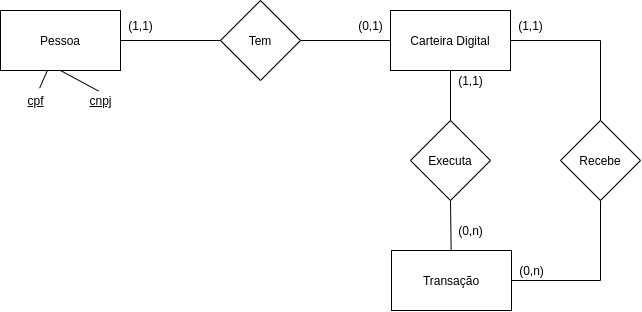

The diagram above was exported from draw.io. Its source (the exported page's mxGraphModel, read from the mxfile embedded in the PNG):
<mxGraphModel dx="1636" dy="866" grid="1" gridSize="10" guides="1" tooltips="1" connect="1" arrows="1" fold="1" page="1" pageScale="1" pageWidth="827" pageHeight="1169" math="0" shadow="0">
  <root>
    <mxCell id="ibgmWRv1E06Xn96LGnHM-0" />
    <mxCell id="ibgmWRv1E06Xn96LGnHM-1" parent="ibgmWRv1E06Xn96LGnHM-0" />
    <mxCell id="ibgmWRv1E06Xn96LGnHM-7" style="edgeStyle=none;rounded=0;orthogonalLoop=1;jettySize=auto;html=1;exitX=1;exitY=0.5;exitDx=0;exitDy=0;startArrow=none;startFill=0;endArrow=none;endFill=0;" edge="1" parent="ibgmWRv1E06Xn96LGnHM-1" source="ibgmWRv1E06Xn96LGnHM-2" target="ibgmWRv1E06Xn96LGnHM-3">
      <mxGeometry relative="1" as="geometry" />
    </mxCell>
    <mxCell id="7rmLiJ64rwyg3z5jR-v8-7" style="rounded=0;orthogonalLoop=1;jettySize=auto;html=1;entryX=0.636;entryY=-0.113;entryDx=0;entryDy=0;entryPerimeter=0;startArrow=none;startFill=0;endArrow=none;endFill=0;" edge="1" parent="ibgmWRv1E06Xn96LGnHM-1" source="ibgmWRv1E06Xn96LGnHM-2" target="7rmLiJ64rwyg3z5jR-v8-5">
      <mxGeometry relative="1" as="geometry" />
    </mxCell>
    <mxCell id="7rmLiJ64rwyg3z5jR-v8-8" style="edgeStyle=none;rounded=0;orthogonalLoop=1;jettySize=auto;html=1;exitX=0.5;exitY=1;exitDx=0;exitDy=0;entryX=0.448;entryY=0.025;entryDx=0;entryDy=0;entryPerimeter=0;startArrow=none;startFill=0;endArrow=none;endFill=0;" edge="1" parent="ibgmWRv1E06Xn96LGnHM-1" source="ibgmWRv1E06Xn96LGnHM-2" target="7rmLiJ64rwyg3z5jR-v8-6">
      <mxGeometry relative="1" as="geometry" />
    </mxCell>
    <mxCell id="ibgmWRv1E06Xn96LGnHM-2" value="Pessoa" style="rounded=0;whiteSpace=wrap;html=1;" vertex="1" parent="ibgmWRv1E06Xn96LGnHM-1">
      <mxGeometry x="50" y="110" width="120" height="60" as="geometry" />
    </mxCell>
    <mxCell id="ibgmWRv1E06Xn96LGnHM-8" style="edgeStyle=none;rounded=0;orthogonalLoop=1;jettySize=auto;html=1;exitX=1;exitY=0.5;exitDx=0;exitDy=0;startArrow=none;startFill=0;endArrow=none;endFill=0;" edge="1" parent="ibgmWRv1E06Xn96LGnHM-1" source="ibgmWRv1E06Xn96LGnHM-3" target="ibgmWRv1E06Xn96LGnHM-4">
      <mxGeometry relative="1" as="geometry" />
    </mxCell>
    <mxCell id="ibgmWRv1E06Xn96LGnHM-3" value="Tem" style="rhombus;whiteSpace=wrap;html=1;" vertex="1" parent="ibgmWRv1E06Xn96LGnHM-1">
      <mxGeometry x="270" y="100" width="80" height="80" as="geometry" />
    </mxCell>
    <mxCell id="ibgmWRv1E06Xn96LGnHM-9" style="edgeStyle=none;rounded=0;orthogonalLoop=1;jettySize=auto;html=1;exitX=0.5;exitY=1;exitDx=0;exitDy=0;entryX=0.5;entryY=0;entryDx=0;entryDy=0;startArrow=none;startFill=0;endArrow=none;endFill=0;" edge="1" parent="ibgmWRv1E06Xn96LGnHM-1" source="ibgmWRv1E06Xn96LGnHM-4" target="ibgmWRv1E06Xn96LGnHM-6">
      <mxGeometry relative="1" as="geometry" />
    </mxCell>
    <mxCell id="7rmLiJ64rwyg3z5jR-v8-1" style="edgeStyle=orthogonalEdgeStyle;rounded=0;orthogonalLoop=1;jettySize=auto;html=1;exitX=1;exitY=0.5;exitDx=0;exitDy=0;startArrow=none;startFill=0;endArrow=none;endFill=0;" edge="1" parent="ibgmWRv1E06Xn96LGnHM-1" source="ibgmWRv1E06Xn96LGnHM-4" target="7rmLiJ64rwyg3z5jR-v8-0">
      <mxGeometry relative="1" as="geometry" />
    </mxCell>
    <mxCell id="ibgmWRv1E06Xn96LGnHM-4" value="Carteira Digital" style="rounded=0;whiteSpace=wrap;html=1;" vertex="1" parent="ibgmWRv1E06Xn96LGnHM-1">
      <mxGeometry x="440" y="110" width="120" height="60" as="geometry" />
    </mxCell>
    <mxCell id="7rmLiJ64rwyg3z5jR-v8-2" style="edgeStyle=orthogonalEdgeStyle;rounded=0;orthogonalLoop=1;jettySize=auto;html=1;exitX=1;exitY=0.5;exitDx=0;exitDy=0;entryX=0.5;entryY=1;entryDx=0;entryDy=0;startArrow=none;startFill=0;endArrow=none;endFill=0;" edge="1" parent="ibgmWRv1E06Xn96LGnHM-1" source="ibgmWRv1E06Xn96LGnHM-5" target="7rmLiJ64rwyg3z5jR-v8-0">
      <mxGeometry relative="1" as="geometry" />
    </mxCell>
    <mxCell id="ibgmWRv1E06Xn96LGnHM-5" value="Transação" style="rounded=0;whiteSpace=wrap;html=1;" vertex="1" parent="ibgmWRv1E06Xn96LGnHM-1">
      <mxGeometry x="441" y="350" width="120" height="60" as="geometry" />
    </mxCell>
    <mxCell id="ibgmWRv1E06Xn96LGnHM-10" style="edgeStyle=none;rounded=0;orthogonalLoop=1;jettySize=auto;html=1;exitX=0.5;exitY=1;exitDx=0;exitDy=0;startArrow=none;startFill=0;endArrow=none;endFill=0;" edge="1" parent="ibgmWRv1E06Xn96LGnHM-1" source="ibgmWRv1E06Xn96LGnHM-6" target="ibgmWRv1E06Xn96LGnHM-5">
      <mxGeometry relative="1" as="geometry" />
    </mxCell>
    <mxCell id="ibgmWRv1E06Xn96LGnHM-6" value="Executa" style="rhombus;whiteSpace=wrap;html=1;" vertex="1" parent="ibgmWRv1E06Xn96LGnHM-1">
      <mxGeometry x="460" y="220" width="80" height="80" as="geometry" />
    </mxCell>
    <mxCell id="ibgmWRv1E06Xn96LGnHM-11" value="(1,1)" style="text;html=1;align=center;verticalAlign=middle;resizable=0;points=[];autosize=1;" vertex="1" parent="ibgmWRv1E06Xn96LGnHM-1">
      <mxGeometry x="170" y="115" width="40" height="20" as="geometry" />
    </mxCell>
    <mxCell id="ibgmWRv1E06Xn96LGnHM-12" value="(0,1)" style="text;html=1;align=center;verticalAlign=middle;resizable=0;points=[];autosize=1;" vertex="1" parent="ibgmWRv1E06Xn96LGnHM-1">
      <mxGeometry x="400" y="115" width="40" height="20" as="geometry" />
    </mxCell>
    <mxCell id="ibgmWRv1E06Xn96LGnHM-13" value="(0,n)" style="text;html=1;align=center;verticalAlign=middle;resizable=0;points=[];autosize=1;" vertex="1" parent="ibgmWRv1E06Xn96LGnHM-1">
      <mxGeometry x="500" y="320" width="40" height="20" as="geometry" />
    </mxCell>
    <mxCell id="ibgmWRv1E06Xn96LGnHM-14" value="(1,1)" style="text;html=1;align=center;verticalAlign=middle;resizable=0;points=[];autosize=1;" vertex="1" parent="ibgmWRv1E06Xn96LGnHM-1">
      <mxGeometry x="500" y="170" width="40" height="20" as="geometry" />
    </mxCell>
    <mxCell id="7rmLiJ64rwyg3z5jR-v8-0" value="Recebe" style="rhombus;whiteSpace=wrap;html=1;" vertex="1" parent="ibgmWRv1E06Xn96LGnHM-1">
      <mxGeometry x="610" y="220" width="80" height="80" as="geometry" />
    </mxCell>
    <mxCell id="7rmLiJ64rwyg3z5jR-v8-3" value="(0,n)" style="text;html=1;align=center;verticalAlign=middle;resizable=0;points=[];autosize=1;" vertex="1" parent="ibgmWRv1E06Xn96LGnHM-1">
      <mxGeometry x="561" y="360" width="40" height="20" as="geometry" />
    </mxCell>
    <mxCell id="7rmLiJ64rwyg3z5jR-v8-4" value="(1,1)" style="text;html=1;align=center;verticalAlign=middle;resizable=0;points=[];autosize=1;" vertex="1" parent="ibgmWRv1E06Xn96LGnHM-1">
      <mxGeometry x="560" y="115" width="40" height="20" as="geometry" />
    </mxCell>
    <mxCell id="7rmLiJ64rwyg3z5jR-v8-5" value="&lt;u&gt;cpf&lt;/u&gt;" style="text;html=1;align=center;verticalAlign=middle;resizable=0;points=[];autosize=1;" vertex="1" parent="ibgmWRv1E06Xn96LGnHM-1">
      <mxGeometry x="70" y="190" width="30" height="20" as="geometry" />
    </mxCell>
    <mxCell id="7rmLiJ64rwyg3z5jR-v8-6" value="&lt;u&gt;cnpj&lt;/u&gt;" style="text;html=1;align=center;verticalAlign=middle;resizable=0;points=[];autosize=1;" vertex="1" parent="ibgmWRv1E06Xn96LGnHM-1">
      <mxGeometry x="130" y="190" width="40" height="20" as="geometry" />
    </mxCell>
  </root>
</mxGraphModel>